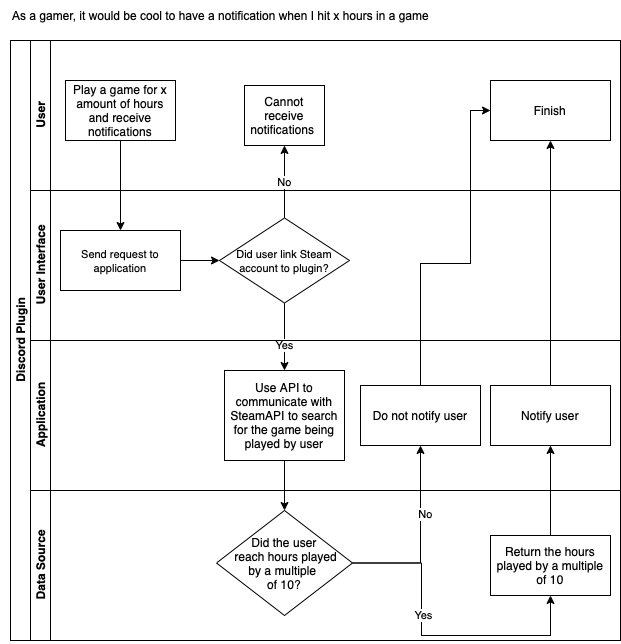

The diagram above was exported from draw.io. Its source (the exported page's mxGraphModel, read from the mxfile embedded in the PNG):
<mxGraphModel dx="1019" dy="609" grid="1" gridSize="10" guides="1" tooltips="1" connect="1" arrows="1" fold="1" page="1" pageScale="1" pageWidth="827" pageHeight="1169" math="0" shadow="0">
  <root>
    <mxCell id="0" />
    <mxCell id="1" parent="0" />
    <mxCell id="dNxyNK7c78bLwvsdeMH5-19" value="Discord Plugin&lt;br&gt;" style="swimlane;html=1;childLayout=stackLayout;resizeParent=1;resizeParentMax=0;horizontal=0;startSize=20;horizontalStack=0;" parent="1" vertex="1">
      <mxGeometry x="150" y="130" width="610" height="600" as="geometry" />
    </mxCell>
    <mxCell id="dNxyNK7c78bLwvsdeMH5-20" value="User" style="swimlane;html=1;startSize=20;horizontal=0;" parent="dNxyNK7c78bLwvsdeMH5-19" vertex="1">
      <mxGeometry x="20" width="590" height="150" as="geometry" />
    </mxCell>
    <mxCell id="dNxyNK7c78bLwvsdeMH5-24" value="Play a game for x amount of hours and receive notifications" style="rounded=0;whiteSpace=wrap;html=1;fontFamily=Helvetica;fontSize=12;fontColor=#000000;align=center;" parent="dNxyNK7c78bLwvsdeMH5-20" vertex="1">
      <mxGeometry x="35" y="40" width="110" height="60" as="geometry" />
    </mxCell>
    <mxCell id="dNxyNK7c78bLwvsdeMH5-30" value="Cannot receive notifications&amp;nbsp;" style="rounded=0;whiteSpace=wrap;html=1;fontFamily=Helvetica;fontSize=12;fontColor=#000000;align=center;" parent="dNxyNK7c78bLwvsdeMH5-20" vertex="1">
      <mxGeometry x="214" y="45" width="80" height="60" as="geometry" />
    </mxCell>
    <mxCell id="ZCSMbsxW8wsZRXVjdHDJ-24" value="Finish" style="whiteSpace=wrap;html=1;fontColor=#000000;" parent="dNxyNK7c78bLwvsdeMH5-20" vertex="1">
      <mxGeometry x="460" y="40" width="120" height="60" as="geometry" />
    </mxCell>
    <mxCell id="dNxyNK7c78bLwvsdeMH5-21" value="User Interface" style="swimlane;html=1;startSize=20;horizontal=0;" parent="dNxyNK7c78bLwvsdeMH5-19" vertex="1">
      <mxGeometry x="20" y="150" width="590" height="150" as="geometry" />
    </mxCell>
    <mxCell id="ZCSMbsxW8wsZRXVjdHDJ-15" value="" style="edgeStyle=orthogonalEdgeStyle;rounded=0;orthogonalLoop=1;jettySize=auto;html=1;fontSize=11;" parent="dNxyNK7c78bLwvsdeMH5-21" source="dNxyNK7c78bLwvsdeMH5-26" target="dNxyNK7c78bLwvsdeMH5-36" edge="1">
      <mxGeometry relative="1" as="geometry" />
    </mxCell>
    <mxCell id="dNxyNK7c78bLwvsdeMH5-26" value="&lt;font style=&quot;font-size: 11px;&quot;&gt;Send request to application&lt;/font&gt;" style="rounded=0;whiteSpace=wrap;html=1;fontFamily=Helvetica;fontSize=12;fontColor=#000000;align=center;" parent="dNxyNK7c78bLwvsdeMH5-21" vertex="1">
      <mxGeometry x="30" y="40" width="120" height="60" as="geometry" />
    </mxCell>
    <mxCell id="dNxyNK7c78bLwvsdeMH5-36" value="&lt;span style=&quot;font-size: 11px;&quot;&gt;Did user link Steam account to plugin?&lt;/span&gt;" style="rhombus;whiteSpace=wrap;html=1;fontFamily=Helvetica;fontSize=12;fontColor=#000000;align=center;" parent="dNxyNK7c78bLwvsdeMH5-21" vertex="1">
      <mxGeometry x="189" y="27.5" width="130" height="85" as="geometry" />
    </mxCell>
    <mxCell id="ZCSMbsxW8wsZRXVjdHDJ-6" value="" style="edgeStyle=orthogonalEdgeStyle;rounded=0;orthogonalLoop=1;jettySize=auto;html=1;fontSize=11;entryX=0.5;entryY=0;entryDx=0;entryDy=0;" parent="dNxyNK7c78bLwvsdeMH5-19" source="dNxyNK7c78bLwvsdeMH5-24" target="dNxyNK7c78bLwvsdeMH5-26" edge="1">
      <mxGeometry relative="1" as="geometry" />
    </mxCell>
    <mxCell id="ZCSMbsxW8wsZRXVjdHDJ-12" value="" style="edgeStyle=orthogonalEdgeStyle;rounded=0;orthogonalLoop=1;jettySize=auto;html=1;fontSize=11;" parent="dNxyNK7c78bLwvsdeMH5-19" source="dNxyNK7c78bLwvsdeMH5-36" target="ZCSMbsxW8wsZRXVjdHDJ-11" edge="1">
      <mxGeometry relative="1" as="geometry" />
    </mxCell>
    <mxCell id="ZCSMbsxW8wsZRXVjdHDJ-13" value="Yes" style="edgeLabel;html=1;align=center;verticalAlign=middle;resizable=0;points=[];fontSize=11;" parent="ZCSMbsxW8wsZRXVjdHDJ-12" connectable="0" vertex="1">
      <mxGeometry x="0.2432" y="-1" relative="1" as="geometry">
        <mxPoint as="offset" />
      </mxGeometry>
    </mxCell>
    <mxCell id="ZCSMbsxW8wsZRXVjdHDJ-17" value="No" style="edgeStyle=orthogonalEdgeStyle;rounded=0;orthogonalLoop=1;jettySize=auto;html=1;fontSize=11;" parent="dNxyNK7c78bLwvsdeMH5-19" source="dNxyNK7c78bLwvsdeMH5-36" target="dNxyNK7c78bLwvsdeMH5-30" edge="1">
      <mxGeometry relative="1" as="geometry" />
    </mxCell>
    <mxCell id="ZCSMbsxW8wsZRXVjdHDJ-19" value="" style="edgeStyle=orthogonalEdgeStyle;rounded=0;orthogonalLoop=1;jettySize=auto;html=1;fontSize=11;" parent="dNxyNK7c78bLwvsdeMH5-19" source="ZCSMbsxW8wsZRXVjdHDJ-11" target="ZCSMbsxW8wsZRXVjdHDJ-18" edge="1">
      <mxGeometry relative="1" as="geometry" />
    </mxCell>
    <mxCell id="ZCSMbsxW8wsZRXVjdHDJ-25" value="" style="edgeStyle=orthogonalEdgeStyle;rounded=0;orthogonalLoop=1;jettySize=auto;html=1;fontSize=11;" parent="dNxyNK7c78bLwvsdeMH5-19" source="ZCSMbsxW8wsZRXVjdHDJ-22" target="ZCSMbsxW8wsZRXVjdHDJ-24" edge="1">
      <mxGeometry relative="1" as="geometry" />
    </mxCell>
    <mxCell id="dNxyNK7c78bLwvsdeMH5-22" value="Application" style="swimlane;html=1;startSize=20;horizontal=0;" parent="dNxyNK7c78bLwvsdeMH5-19" vertex="1">
      <mxGeometry x="20" y="300" width="590" height="150" as="geometry">
        <mxRectangle x="20" y="300" width="590" height="30" as="alternateBounds" />
      </mxGeometry>
    </mxCell>
    <mxCell id="ZCSMbsxW8wsZRXVjdHDJ-11" value="Use API to communicate with SteamAPI to search for the game being played by user" style="whiteSpace=wrap;html=1;fontColor=#000000;" parent="dNxyNK7c78bLwvsdeMH5-22" vertex="1">
      <mxGeometry x="194" y="30" width="120" height="90" as="geometry" />
    </mxCell>
    <mxCell id="ZCSMbsxW8wsZRXVjdHDJ-22" value="Notify user" style="whiteSpace=wrap;html=1;fontColor=#000000;" parent="dNxyNK7c78bLwvsdeMH5-22" vertex="1">
      <mxGeometry x="460" y="45" width="120" height="60" as="geometry" />
    </mxCell>
    <mxCell id="ZCSMbsxW8wsZRXVjdHDJ-26" value="Do not notify user" style="whiteSpace=wrap;html=1;fontColor=#000000;" parent="dNxyNK7c78bLwvsdeMH5-22" vertex="1">
      <mxGeometry x="330" y="45" width="120" height="60" as="geometry" />
    </mxCell>
    <mxCell id="ZCSMbsxW8wsZRXVjdHDJ-14" value="Data Source" style="swimlane;html=1;startSize=20;horizontal=0;" parent="dNxyNK7c78bLwvsdeMH5-19" vertex="1">
      <mxGeometry x="20" y="450" width="590" height="150" as="geometry">
        <mxRectangle x="20" y="300" width="590" height="30" as="alternateBounds" />
      </mxGeometry>
    </mxCell>
    <mxCell id="ZCSMbsxW8wsZRXVjdHDJ-18" value="Did the user&lt;br&gt;&amp;nbsp;reach hours played &lt;br&gt;by a multiple &lt;br&gt;of 10?" style="rhombus;whiteSpace=wrap;html=1;fontColor=#000000;" parent="ZCSMbsxW8wsZRXVjdHDJ-14" vertex="1">
      <mxGeometry x="186" y="20" width="136" height="105" as="geometry" />
    </mxCell>
    <mxCell id="ZCSMbsxW8wsZRXVjdHDJ-20" value="Return the hours played by a multiple of 10" style="whiteSpace=wrap;html=1;fontColor=#000000;" parent="ZCSMbsxW8wsZRXVjdHDJ-14" vertex="1">
      <mxGeometry x="460" y="45" width="120" height="60" as="geometry" />
    </mxCell>
    <mxCell id="ZCSMbsxW8wsZRXVjdHDJ-30" value="" style="edgeStyle=orthogonalEdgeStyle;rounded=0;orthogonalLoop=1;jettySize=auto;html=1;fontSize=11;entryX=0.5;entryY=1;entryDx=0;entryDy=0;" parent="ZCSMbsxW8wsZRXVjdHDJ-14" source="ZCSMbsxW8wsZRXVjdHDJ-18" target="ZCSMbsxW8wsZRXVjdHDJ-20" edge="1">
      <mxGeometry relative="1" as="geometry">
        <mxPoint x="254" y="210" as="targetPoint" />
        <Array as="points">
          <mxPoint x="391" y="73" />
          <mxPoint x="391" y="145" />
          <mxPoint x="520" y="145" />
        </Array>
      </mxGeometry>
    </mxCell>
    <mxCell id="ZCSMbsxW8wsZRXVjdHDJ-32" value="Yes" style="edgeLabel;html=1;align=center;verticalAlign=middle;resizable=0;points=[];fontSize=11;" parent="ZCSMbsxW8wsZRXVjdHDJ-30" connectable="0" vertex="1">
      <mxGeometry x="-0.2238" y="1" relative="1" as="geometry">
        <mxPoint as="offset" />
      </mxGeometry>
    </mxCell>
    <mxCell id="ZCSMbsxW8wsZRXVjdHDJ-23" value="" style="edgeStyle=orthogonalEdgeStyle;rounded=0;orthogonalLoop=1;jettySize=auto;html=1;fontSize=11;" parent="dNxyNK7c78bLwvsdeMH5-19" source="ZCSMbsxW8wsZRXVjdHDJ-20" target="ZCSMbsxW8wsZRXVjdHDJ-22" edge="1">
      <mxGeometry relative="1" as="geometry" />
    </mxCell>
    <mxCell id="ZCSMbsxW8wsZRXVjdHDJ-27" value="" style="edgeStyle=orthogonalEdgeStyle;rounded=0;orthogonalLoop=1;jettySize=auto;html=1;fontSize=11;" parent="dNxyNK7c78bLwvsdeMH5-19" source="ZCSMbsxW8wsZRXVjdHDJ-18" target="ZCSMbsxW8wsZRXVjdHDJ-26" edge="1">
      <mxGeometry relative="1" as="geometry" />
    </mxCell>
    <mxCell id="ZCSMbsxW8wsZRXVjdHDJ-31" value="No" style="edgeLabel;html=1;align=center;verticalAlign=middle;resizable=0;points=[];fontSize=11;" parent="ZCSMbsxW8wsZRXVjdHDJ-27" connectable="0" vertex="1">
      <mxGeometry x="0.2668" y="-4" relative="1" as="geometry">
        <mxPoint as="offset" />
      </mxGeometry>
    </mxCell>
    <mxCell id="ZCSMbsxW8wsZRXVjdHDJ-36" value="" style="edgeStyle=orthogonalEdgeStyle;rounded=0;orthogonalLoop=1;jettySize=auto;html=1;fontSize=11;entryX=0;entryY=0.5;entryDx=0;entryDy=0;" parent="dNxyNK7c78bLwvsdeMH5-19" source="ZCSMbsxW8wsZRXVjdHDJ-26" target="ZCSMbsxW8wsZRXVjdHDJ-24" edge="1">
      <mxGeometry relative="1" as="geometry">
        <mxPoint x="410" y="235" as="targetPoint" />
        <Array as="points">
          <mxPoint x="410" y="223" />
          <mxPoint x="460" y="223" />
          <mxPoint x="460" y="70" />
        </Array>
      </mxGeometry>
    </mxCell>
    <mxCell id="ZCSMbsxW8wsZRXVjdHDJ-37" value="&lt;span id=&quot;docs-internal-guid-ef4c0500-7fff-b1a0-9869-03e6676f3904&quot;&gt;&lt;span style=&quot;font-family: Arial; background-color: transparent; font-variant-numeric: normal; font-variant-east-asian: normal; vertical-align: baseline;&quot;&gt;&lt;font style=&quot;font-size: 12px;&quot;&gt;As a gamer, it would be cool to have a notification when I hit x hours in a game&lt;/font&gt;&lt;/span&gt;&lt;/span&gt;" style="text;html=1;align=center;verticalAlign=middle;resizable=0;points=[];autosize=1;strokeColor=none;fillColor=none;fontSize=11;" parent="1" vertex="1">
      <mxGeometry x="140" y="90" width="440" height="30" as="geometry" />
    </mxCell>
  </root>
</mxGraphModel>